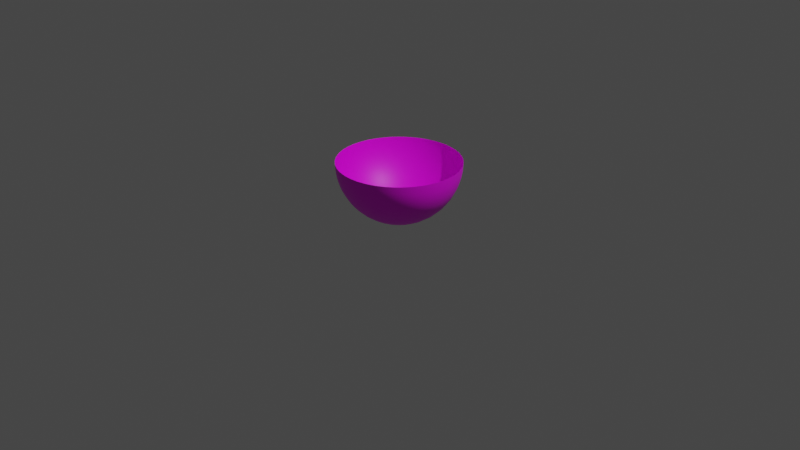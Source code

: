 # Source: bowl.blend  (saved by Blender 3.4.6; exported with 4.5.12 LTS)
import bpy
from mathutils import Matrix  # noqa: F401  (used for matrix-valued properties, if any)

bpy.ops.wm.read_factory_settings(use_empty=True)
scene = bpy.context.scene
scene.name = 'Scene'

# ---- collections
col_collection = bpy.data.collections.new('Collection'); scene.collection.children.link(col_collection)
col_collection_1 = bpy.data.collections.new('Collection 1'); col_collection.children.link(col_collection_1)

# ---- images (referenced by path relative to the original .blend; pixels are not part of the script)
import os
ASSET_DIR = os.environ.get("B2B_ASSET_DIR", "")  # directory of the original .blend (textures are referenced by path, not embedded)
HERE = os.path.dirname(os.path.abspath(__file__))  # packed textures are extracted next to this script under _unpacked/

def load_image(name, relpath, width, height, colorspace="sRGB"):
    """Load a texture the original file referenced (path relative to the .blend, or extracted next to this script)."""
    p = next((c for c in (os.path.join(HERE, relpath), os.path.join(ASSET_DIR, relpath)) if relpath and os.path.exists(c)), "")
    if p:
        img = bpy.data.images.load(p, check_existing=True)
        img.name = name
    else:  # same state as the original file: an image datablock whose file is absent (Cycles renders it pink)
        img = bpy.data.images.new(name, width, height)
        img.source = "FILE"
        img.filepath = "//" + (relpath or name)
    img.colorspace_settings.name = colorspace
    return img
img_opensuse_lightray_nologo_png = load_image('Opensuse_lightray_nologo.png', 'Opensuse_lightray_nologo.png', 1024, 1024, 'sRGB')

# ---- materials (node trees are filled in below, after node groups)
mat_material_001 = bpy.data.materials.new('Material.001')
mat_material_001.use_transparent_shadow = False
mat_material_001.preview_render_type = 'FLAT'

# ---- material node trees
mat_material_001.use_nodes = True; mat_material_001.node_tree.nodes.clear()
_N = mat_material_001.node_tree.nodes; _L = mat_material_001.node_tree.links
n0 = _N.new('ShaderNodeBsdfPrincipled'); n0.name = 'Principled BSDF'; n0.location = (10, 300)
n0.distribution = 'GGX'
n0.subsurface_method = 'RANDOM_WALK_SKIN'
n0.inputs[3].default_value = 1.45
n0.inputs[27].default_value = (0.0, 0.0, 0.0, 1.0)
n0.inputs[28].default_value = 1.0
n1 = _N.new('ShaderNodeOutputMaterial'); n1.name = 'Material Output'; n1.location = (300, 300)
n2 = _N.new('ShaderNodeTexImage'); n2.name = 'Image Texture'; n2.location = (-280, 280)
n2.image = img_opensuse_lightray_nologo_png
_L.new(n0.outputs[0], n1.inputs[0])
_L.new(n2.outputs[0], n0.inputs[0])
n1.is_active_output = True

# ---- world
world_world = bpy.data.worlds.new('World'); scene.world = world_world
world_world.use_nodes = True; world_world.node_tree.nodes.clear()
_N = world_world.node_tree.nodes; _L = world_world.node_tree.links
n0 = _N.new('ShaderNodeOutputWorld'); n0.name = 'World Output'; n0.location = (300, 300)
n1 = _N.new('ShaderNodeBackground'); n1.name = 'Background'; n1.location = (10, 300)
n1.inputs[0].default_value = (0.05088, 0.05088, 0.05088, 1.0)
_L.new(n1.outputs[0], n0.inputs[0])
n0.is_active_output = True
world_world.color = (0.05088, 0.05088, 0.05088)
world_world.use_sun_shadow = False
world_world.sun_shadow_jitter_overblur = 0.0

# ---- cameras
cam_camera = bpy.data.cameras.new('Camera')
cam_camera.clip_end = 100.0
cam_camera.ortho_scale = 7.314

# ---- lights
light_light = bpy.data.lights.new('Light', 'POINT')
light_light.transmission_factor = 0.0
light_light.energy = 1000.0
light_light.shadow_soft_size = 0.1
light_light.shadow_maximum_resolution = 0.006
light_light.use_absolute_resolution = True

# ---- meshes
me_plane = bpy.data.meshes.new('Plane')
me_plane.from_pydata([(0.0, -0.6366, 0.6366), (0.0, -0.6366, 0.6366), (0.0, 0.6366, 0.6366), (0.0, 0.6366, 0.6366), (-0.09488, 0.6295, 0.6366), (-0.1876, 0.6083, 0.6366), (-0.2762, 0.5736, 0.6366), (-0.3586, 0.526, 0.6366), (-0.433, 0.4667, 0.6366), (-0.4977, 0.3969, 0.6366), (-0.5513, 0.3183, 0.6366), (-0.5926, 0.2326, 0.6366), (-0.6207, 0.1417, 0.6366), (-0.6348, 0.04757, 0.6366), (-0.6348, -0.04757, 0.6366), (-0.6207, -0.1417, 0.6366), (-0.5926, -0.2326, 0.6366), (-0.5513, -0.3183, 0.6366), (-0.4977, -0.3969, 0.6366), (-0.433, -0.4667, 0.6366), (-0.3586, -0.526, 0.6366), (-0.2762, -0.5736, 0.6366), (-0.1876, -0.6083, 0.6366), (-0.09488, -0.6295, 0.6366), (0.0, -0.6366, 0.6366), (0.0, -0.6366, 0.6366), (0.0, -0.6366, 0.6366), (0.0, -0.6366, 0.6366), (0.0, -0.6366, 0.6366), (0.0, -0.6366, 0.6366), (0.0, -0.6366, 0.6366), (0.0, -0.6366, 0.6366), (0.0, -0.6366, 0.6366), (0.0, -0.6366, 0.6366), (0.0, -0.6366, 0.6366), (0.0, -0.6366, 0.6366), (0.0, -0.6366, 0.6366), (0.0, -0.6366, 0.6366), (0.0, -0.6366, 0.6366), (0.0, -0.6366, 0.6366), (0.0, -0.6366, 0.6366), (0.0, -0.6366, 0.6366), (0.0, -0.6366, 0.6366), (0.0, -0.6366, 0.6366), (0.09488, -0.6295, 0.6366), (0.1876, -0.6083, 0.6366), (0.2762, -0.5736, 0.6366), (0.3586, -0.526, 0.6366), (0.433, -0.4667, 0.6366), (0.4977, -0.3969, 0.6366), (0.5513, -0.3183, 0.6366), (0.5926, -0.2326, 0.6366), (0.6207, -0.1417, 0.6366), (0.6348, -0.04757, 0.6366), (0.6348, 0.04757, 0.6366), (0.6207, 0.1417, 0.6366), (0.5926, 0.2326, 0.6366), (0.5513, 0.3183, 0.6366), (0.4977, 0.3969, 0.6366), (0.433, 0.4667, 0.6366), (0.3586, 0.526, 0.6366), (0.2762, 0.5736, 0.6366), (0.1876, 0.6083, 0.6366), (0.09488, 0.6295, 0.6366), (0.0, 0.6366, 0.6366), (0.0, 0.6366, 0.6366), (0.0, 0.6366, 0.6366), (0.0, 0.6366, 0.6366), (0.0, 0.6366, 0.6366), (0.0, 0.6366, 0.6366), (0.0, 0.6366, 0.6366), (0.0, 0.6366, 0.6366), (0.0, 0.6366, 0.6366), (0.0, 0.6366, 0.6366), (0.0, 0.6366, 0.6366), (0.0, 0.6366, 0.6366), (0.0, 0.6366, 0.6366), (0.0, 0.6366, 0.6366), (0.0, 0.6366, 0.6366), (0.0, 0.6366, 0.6366), (0.0, 0.6366, 0.6366), (0.0, 0.6366, 0.6366), (0.0, 0.6366, 0.6366), (0.0, 0.6366, 0.6366), (-0.09382, -0.6295, 0.6225), (-0.1856, -0.6083, 0.6087), (-0.2731, -0.5736, 0.5955), (-0.3546, -0.526, 0.5832), (-0.4282, -0.4667, 0.5721), (-0.4922, -0.3969, 0.5624), (-0.5452, -0.3183, 0.5544), (-0.586, -0.2326, 0.5483), (-0.6137, -0.1417, 0.5441), (-0.6277, -0.04757, 0.542), (-0.6277, 0.04757, 0.542), (-0.6137, 0.1417, 0.5441), (-0.586, 0.2326, 0.5483), (-0.5452, 0.3183, 0.5544), (-0.4922, 0.3969, 0.5624), (-0.4282, 0.4667, 0.5721), (-0.3546, 0.526, 0.5832), (-0.2731, 0.5736, 0.5955), (-0.1856, 0.6083, 0.6087), (-0.09382, 0.6295, 0.6225), (-0.09067, -0.6295, 0.6087), (-0.1793, -0.6083, 0.5813), (-0.2639, -0.5736, 0.5552), (-0.3427, -0.526, 0.5309), (-0.4138, -0.4667, 0.509), (-0.4756, -0.3969, 0.4899), (-0.5268, -0.3183, 0.4741), (-0.5663, -0.2326, 0.4619), (-0.5931, -0.1417, 0.4537), (-0.6066, -0.04757, 0.4495), (-0.6066, 0.04757, 0.4495), (-0.5931, 0.1417, 0.4537), (-0.5663, 0.2326, 0.4619), (-0.5268, 0.3183, 0.4741), (-0.4756, 0.3969, 0.4899), (-0.4138, 0.4667, 0.509), (-0.3427, 0.526, 0.5309), (-0.2639, 0.5736, 0.5552), (-0.1793, 0.6083, 0.5813), (-0.09067, 0.6295, 0.6087), (-0.08549, -0.6295, 0.5955), (-0.1691, -0.6083, 0.5552), (-0.2489, -0.5736, 0.5168), (-0.3231, -0.526, 0.481), (-0.3901, -0.4667, 0.4487), (-0.4484, -0.3969, 0.4207), (-0.4967, -0.3183, 0.3974), (-0.5339, -0.2326, 0.3795), (-0.5592, -0.1417, 0.3673), (-0.572, -0.04757, 0.3612), (-0.572, 0.04757, 0.3612), (-0.5592, 0.1417, 0.3673), (-0.5339, 0.2326, 0.3795), (-0.4967, 0.3183, 0.3974), (-0.4484, 0.3969, 0.4207), (-0.3901, 0.4667, 0.4487), (-0.3231, 0.526, 0.481), (-0.2489, 0.5736, 0.5168), (-0.1691, 0.6083, 0.5552), (-0.08549, 0.6295, 0.5955), (-0.0784, -0.6295, 0.5832), (-0.155, -0.6083, 0.5309), (-0.2282, -0.5736, 0.481), (-0.2963, -0.526, 0.4346), (-0.3578, -0.4667, 0.3927), (-0.4112, -0.3969, 0.3562), (-0.4555, -0.3183, 0.326), (-0.4896, -0.2326, 0.3028), (-0.5128, -0.1417, 0.287), (-0.5245, -0.04757, 0.279), (-0.5245, 0.04757, 0.279), (-0.5128, 0.1417, 0.287), (-0.4896, 0.2326, 0.3028), (-0.4555, 0.3183, 0.326), (-0.4112, 0.3969, 0.3562), (-0.3578, 0.4667, 0.3927), (-0.2963, 0.526, 0.4346), (-0.2282, 0.5736, 0.481), (-0.155, 0.6083, 0.5309), (-0.0784, 0.6295, 0.5832), (-0.06955, -0.6295, 0.5721), (-0.1376, -0.6083, 0.509), (-0.2025, -0.5736, 0.4487), (-0.2629, -0.526, 0.3927), (-0.3174, -0.4667, 0.3421), (-0.3649, -0.3969, 0.2981), (-0.4042, -0.3183, 0.2616), (-0.4344, -0.2326, 0.2335), (-0.455, -0.1417, 0.2145), (-0.4654, -0.04757, 0.2048), (-0.4654, 0.04757, 0.2048), (-0.455, 0.1417, 0.2145), (-0.4344, 0.2326, 0.2335), (-0.4042, 0.3183, 0.2616), (-0.3649, 0.3969, 0.2981), (-0.3174, 0.4667, 0.3421), (-0.2629, 0.526, 0.3927), (-0.2025, 0.5736, 0.4487), (-0.1376, 0.6083, 0.509), (-0.06955, 0.6295, 0.5721), (-0.05916, -0.6295, 0.5624), (-0.117, -0.6083, 0.4899), (-0.1722, -0.5736, 0.4207), (-0.2236, -0.526, 0.3562), (-0.27, -0.4667, 0.2981), (-0.3103, -0.3969, 0.2475), (-0.3437, -0.3183, 0.2056), (-0.3695, -0.2326, 0.1733), (-0.387, -0.1417, 0.1514), (-0.3958, -0.04757, 0.1403), (-0.3958, 0.04757, 0.1403), (-0.387, 0.1417, 0.1514), (-0.3695, 0.2326, 0.1733), (-0.3437, 0.3183, 0.2056), (-0.3103, 0.3969, 0.2475), (-0.27, 0.4667, 0.2981), (-0.2236, 0.526, 0.3562), (-0.1722, 0.5736, 0.4207), (-0.117, 0.6083, 0.4899), (-0.05916, 0.6295, 0.5624), (-0.04744, -0.6295, 0.5544), (-0.09382, -0.6083, 0.4741), (-0.1381, -0.5736, 0.3974), (-0.1793, -0.526, 0.326), (-0.2165, -0.4667, 0.2616), (-0.2489, -0.3969, 0.2056), (-0.2757, -0.3183, 0.1592), (-0.2963, -0.2326, 0.1234), (-0.3103, -0.1417, 0.09911), (-0.3174, -0.04757, 0.08683), (-0.3174, 0.04757, 0.08683), (-0.3103, 0.1417, 0.09911), (-0.2963, 0.2326, 0.1234), (-0.2757, 0.3183, 0.1592), (-0.2489, 0.3969, 0.2056), (-0.2165, 0.4667, 0.2616), (-0.1793, 0.526, 0.326), (-0.1381, 0.5736, 0.3974), (-0.09382, 0.6083, 0.4741), (-0.04744, 0.6295, 0.5544), (-0.03466, -0.6295, 0.5483), (-0.06856, -0.6083, 0.4619), (-0.1009, -0.5736, 0.3795), (-0.131, -0.526, 0.3028), (-0.1582, -0.4667, 0.2335), (-0.1818, -0.3969, 0.1733), (-0.2014, -0.3183, 0.1234), (-0.2165, -0.2326, 0.08497), (-0.2268, -0.1417, 0.05887), (-0.2319, -0.04757, 0.04566), (-0.2319, 0.04757, 0.04566), (-0.2268, 0.1417, 0.05887), (-0.2165, 0.2326, 0.08497), (-0.2014, 0.3183, 0.1234), (-0.1818, 0.3969, 0.1733), (-0.1582, 0.4667, 0.2335), (-0.131, 0.526, 0.3028), (-0.1009, 0.5736, 0.3795), (-0.06856, 0.6083, 0.4619), (-0.03466, 0.6295, 0.5483), (-0.02111, -0.6295, 0.5441), (-0.04176, -0.6083, 0.4537), (-0.06146, -0.5736, 0.3673), (-0.0798, -0.526, 0.287), (-0.09635, -0.4667, 0.2145), (-0.1108, -0.3969, 0.1514), (-0.1227, -0.3183, 0.09911), (-0.1319, -0.2326, 0.05887), (-0.1381, -0.1417, 0.03152), (-0.1413, -0.04757, 0.0177), (-0.1413, 0.04757, 0.0177), (-0.1381, 0.1417, 0.03152), (-0.1319, 0.2326, 0.05887), (-0.1227, 0.3183, 0.09911), (-0.1108, 0.3969, 0.1514), (-0.09635, 0.4667, 0.2145), (-0.0798, 0.526, 0.287), (-0.06146, 0.5736, 0.3673), (-0.04176, 0.6083, 0.4537), (-0.02111, 0.6295, 0.5441), (-0.007091, -0.6295, 0.542), (-0.01402, -0.6083, 0.4495), (-0.02064, -0.5736, 0.3612), (-0.0268, -0.526, 0.279), (-0.03236, -0.4667, 0.2048), (-0.0372, -0.3969, 0.1403), (-0.0412, -0.3183, 0.08683), (-0.04429, -0.2326, 0.04566), (-0.04638, -0.1417, 0.0177), (-0.04744, -0.04757, 0.003555), (-0.04744, 0.04757, 0.003555), (-0.04638, 0.1417, 0.0177), (-0.04429, 0.2326, 0.04566), (-0.0412, 0.3183, 0.08683), (-0.0372, 0.3969, 0.1403), (-0.03236, 0.4667, 0.2048), (-0.0268, 0.526, 0.279), (-0.02064, 0.5736, 0.3612), (-0.01402, 0.6083, 0.4495), (-0.007091, 0.6295, 0.542), (0.007091, -0.6295, 0.542), (0.01402, -0.6083, 0.4495), (0.02064, -0.5736, 0.3612), (0.0268, -0.526, 0.279), (0.03236, -0.4667, 0.2048), (0.0372, -0.3969, 0.1403), (0.0412, -0.3183, 0.08683), (0.04429, -0.2326, 0.04566), (0.04638, -0.1417, 0.0177), (0.04744, -0.04757, 0.003555), (0.04744, 0.04757, 0.003555), (0.04638, 0.1417, 0.0177), (0.04429, 0.2326, 0.04566), (0.0412, 0.3183, 0.08683), (0.0372, 0.3969, 0.1403), (0.03236, 0.4667, 0.2048), (0.0268, 0.526, 0.279), (0.02064, 0.5736, 0.3612), (0.01402, 0.6083, 0.4495), (0.007091, 0.6295, 0.542), (0.02111, -0.6295, 0.5441), (0.04176, -0.6083, 0.4537), (0.06146, -0.5736, 0.3673), (0.0798, -0.526, 0.287), (0.09635, -0.4667, 0.2145), (0.1108, -0.3969, 0.1514), (0.1227, -0.3183, 0.09911), (0.1319, -0.2326, 0.05887), (0.1381, -0.1417, 0.03152), (0.1413, -0.04757, 0.0177), (0.1413, 0.04757, 0.0177), (0.1381, 0.1417, 0.03152), (0.1319, 0.2326, 0.05887), (0.1227, 0.3183, 0.09911), (0.1108, 0.3969, 0.1514), (0.09635, 0.4667, 0.2145), (0.0798, 0.526, 0.287), (0.06146, 0.5736, 0.3673), (0.04176, 0.6083, 0.4537), (0.02111, 0.6295, 0.5441), (0.03466, -0.6295, 0.5483), (0.06856, -0.6083, 0.4619), (0.1009, -0.5736, 0.3795), (0.131, -0.526, 0.3028), (0.1582, -0.4667, 0.2335), (0.1818, -0.3969, 0.1733), (0.2014, -0.3183, 0.1234), (0.2165, -0.2326, 0.08497), (0.2268, -0.1417, 0.05887), (0.2319, -0.04757, 0.04566), (0.2319, 0.04757, 0.04566), (0.2268, 0.1417, 0.05887), (0.2165, 0.2326, 0.08497), (0.2014, 0.3183, 0.1234), (0.1818, 0.3969, 0.1733), (0.1582, 0.4667, 0.2335), (0.131, 0.526, 0.3028), (0.1009, 0.5736, 0.3795), (0.06856, 0.6083, 0.4619), (0.03466, 0.6295, 0.5483), (0.04744, -0.6295, 0.5544), (0.09382, -0.6083, 0.4741), (0.1381, -0.5736, 0.3974), (0.1793, -0.526, 0.326), (0.2165, -0.4667, 0.2616), (0.2489, -0.3969, 0.2056), (0.2757, -0.3183, 0.1592), (0.2963, -0.2326, 0.1234), (0.3103, -0.1417, 0.09911), (0.3174, -0.04757, 0.08683), (0.3174, 0.04757, 0.08683), (0.3103, 0.1417, 0.09911), (0.2963, 0.2326, 0.1234), (0.2757, 0.3183, 0.1592), (0.2489, 0.3969, 0.2056), (0.2165, 0.4667, 0.2616), (0.1793, 0.526, 0.326), (0.1381, 0.5736, 0.3974), (0.09382, 0.6083, 0.4741), (0.04744, 0.6295, 0.5544), (0.05916, -0.6295, 0.5624), (0.117, -0.6083, 0.4899), (0.1722, -0.5736, 0.4207), (0.2236, -0.526, 0.3562), (0.27, -0.4667, 0.2981), (0.3103, -0.3969, 0.2475), (0.3437, -0.3183, 0.2056), (0.3695, -0.2326, 0.1733), (0.387, -0.1417, 0.1514), (0.3958, -0.04757, 0.1403), (0.3958, 0.04757, 0.1403), (0.387, 0.1417, 0.1514), (0.3695, 0.2326, 0.1733), (0.3437, 0.3183, 0.2056), (0.3103, 0.3969, 0.2475), (0.27, 0.4667, 0.2981), (0.2236, 0.526, 0.3562), (0.1722, 0.5736, 0.4207), (0.117, 0.6083, 0.4899), (0.05916, 0.6295, 0.5624), (0.06955, -0.6295, 0.5721), (0.1376, -0.6083, 0.509), (0.2025, -0.5736, 0.4487), (0.2629, -0.526, 0.3927), (0.3174, -0.4667, 0.3421), (0.3649, -0.3969, 0.2981), (0.4042, -0.3183, 0.2616), (0.4344, -0.2326, 0.2335), (0.455, -0.1417, 0.2145), (0.4654, -0.04757, 0.2048), (0.4654, 0.04757, 0.2048), (0.455, 0.1417, 0.2145), (0.4344, 0.2326, 0.2335), (0.4042, 0.3183, 0.2616), (0.3649, 0.3969, 0.2981), (0.3174, 0.4667, 0.3421), (0.2629, 0.526, 0.3927), (0.2025, 0.5736, 0.4487), (0.1376, 0.6083, 0.509), (0.06955, 0.6295, 0.5721), (0.0784, -0.6295, 0.5832), (0.155, -0.6083, 0.5309), (0.2282, -0.5736, 0.481), (0.2963, -0.526, 0.4346), (0.3578, -0.4667, 0.3927), (0.4112, -0.3969, 0.3562), (0.4555, -0.3183, 0.326), (0.4896, -0.2326, 0.3028), (0.5128, -0.1417, 0.287), (0.5245, -0.04757, 0.279), (0.5245, 0.04757, 0.279), (0.5128, 0.1417, 0.287), (0.4896, 0.2326, 0.3028), (0.4555, 0.3183, 0.326), (0.4112, 0.3969, 0.3562), (0.3578, 0.4667, 0.3927), (0.2963, 0.526, 0.4346), (0.2282, 0.5736, 0.481), (0.155, 0.6083, 0.5309), (0.0784, 0.6295, 0.5832), (0.08549, -0.6295, 0.5955), (0.1691, -0.6083, 0.5552), (0.2489, -0.5736, 0.5168), (0.3231, -0.526, 0.481), (0.3901, -0.4667, 0.4487), (0.4484, -0.3969, 0.4207), (0.4967, -0.3183, 0.3974), (0.5339, -0.2326, 0.3795), (0.5592, -0.1417, 0.3673), (0.572, -0.04757, 0.3612), (0.572, 0.04757, 0.3612), (0.5592, 0.1417, 0.3673), (0.5339, 0.2326, 0.3795), (0.4967, 0.3183, 0.3974), (0.4484, 0.3969, 0.4207), (0.3901, 0.4667, 0.4487), (0.3231, 0.526, 0.481), (0.2489, 0.5736, 0.5168), (0.1691, 0.6083, 0.5552), (0.08549, 0.6295, 0.5955), (0.09067, -0.6295, 0.6087), (0.1793, -0.6083, 0.5813), (0.2639, -0.5736, 0.5552), (0.3427, -0.526, 0.5309), (0.4138, -0.4667, 0.509), (0.4756, -0.3969, 0.4899), (0.5268, -0.3183, 0.4741), (0.5663, -0.2326, 0.4619), (0.5931, -0.1417, 0.4537), (0.6066, -0.04757, 0.4495), (0.6066, 0.04757, 0.4495), (0.5931, 0.1417, 0.4537), (0.5663, 0.2326, 0.4619), (0.5268, 0.3183, 0.4741), (0.4756, 0.3969, 0.4899), (0.4138, 0.4667, 0.509), (0.3427, 0.526, 0.5309), (0.2639, 0.5736, 0.5552), (0.1793, 0.6083, 0.5813), (0.09067, 0.6295, 0.6087), (0.09382, -0.6295, 0.6225), (0.1856, -0.6083, 0.6087), (0.2731, -0.5736, 0.5955), (0.3546, -0.526, 0.5832), (0.4282, -0.4667, 0.5721), (0.4922, -0.3969, 0.5624), (0.5452, -0.3183, 0.5544), (0.586, -0.2326, 0.5483), (0.6137, -0.1417, 0.5441), (0.6277, -0.04757, 0.542), (0.6277, 0.04757, 0.542), (0.6137, 0.1417, 0.5441), (0.586, 0.2326, 0.5483), (0.5452, 0.3183, 0.5544), (0.4922, 0.3969, 0.5624), (0.4282, 0.4667, 0.5721), (0.3546, 0.526, 0.5832), (0.2731, 0.5736, 0.5955), (0.1856, 0.6083, 0.6087), (0.09382, 0.6295, 0.6225)], [], [(483, 63, 3, 64), (4, 103, 83, 2), (103, 123, 82, 83), (123, 143, 81, 82), (143, 163, 80, 81), (163, 183, 79, 80), (183, 203, 78, 79), (203, 223, 77, 78), (223, 243, 76, 77), (243, 263, 75, 76), (263, 283, 74, 75), (283, 303, 73, 74), (303, 323, 72, 73), (323, 343, 71, 72), (343, 363, 70, 71), (363, 383, 69, 70), (383, 403, 68, 69), (403, 423, 67, 68), (423, 443, 66, 67), (443, 463, 65, 66), (463, 483, 64, 65), (0, 24, 84, 23), (23, 84, 85, 22), (22, 85, 86, 21), (21, 86, 87, 20), (20, 87, 88, 19), (19, 88, 89, 18), (18, 89, 90, 17), (17, 90, 91, 16), (16, 91, 92, 15), (15, 92, 93, 14), (14, 93, 94, 13), (13, 94, 95, 12), (12, 95, 96, 11), (11, 96, 97, 10), (10, 97, 98, 9), (9, 98, 99, 8), (8, 99, 100, 7), (7, 100, 101, 6), (6, 101, 102, 5), (5, 102, 103, 4), (24, 25, 104, 84), (84, 104, 105, 85), (85, 105, 106, 86), (86, 106, 107, 87), (87, 107, 108, 88), (88, 108, 109, 89), (89, 109, 110, 90), (90, 110, 111, 91), (91, 111, 112, 92), (92, 112, 113, 93), (93, 113, 114, 94), (94, 114, 115, 95), (95, 115, 116, 96), (96, 116, 117, 97), (97, 117, 118, 98), (98, 118, 119, 99), (99, 119, 120, 100), (100, 120, 121, 101), (101, 121, 122, 102), (102, 122, 123, 103), (25, 26, 124, 104), (104, 124, 125, 105), (105, 125, 126, 106), (106, 126, 127, 107), (107, 127, 128, 108), (108, 128, 129, 109), (109, 129, 130, 110), (110, 130, 131, 111), (111, 131, 132, 112), (112, 132, 133, 113), (113, 133, 134, 114), (114, 134, 135, 115), (115, 135, 136, 116), (116, 136, 137, 117), (117, 137, 138, 118), (118, 138, 139, 119), (119, 139, 140, 120), (120, 140, 141, 121), (121, 141, 142, 122), (122, 142, 143, 123), (26, 27, 144, 124), (124, 144, 145, 125), (125, 145, 146, 126), (126, 146, 147, 127), (127, 147, 148, 128), (128, 148, 149, 129), (129, 149, 150, 130), (130, 150, 151, 131), (131, 151, 152, 132), (132, 152, 153, 133), (133, 153, 154, 134), (134, 154, 155, 135), (135, 155, 156, 136), (136, 156, 157, 137), (137, 157, 158, 138), (138, 158, 159, 139), (139, 159, 160, 140), (140, 160, 161, 141), (141, 161, 162, 142), (142, 162, 163, 143), (27, 28, 164, 144), (144, 164, 165, 145), (145, 165, 166, 146), (146, 166, 167, 147), (147, 167, 168, 148), (148, 168, 169, 149), (149, 169, 170, 150), (150, 170, 171, 151), (151, 171, 172, 152), (152, 172, 173, 153), (153, 173, 174, 154), (154, 174, 175, 155), (155, 175, 176, 156), (156, 176, 177, 157), (157, 177, 178, 158), (158, 178, 179, 159), (159, 179, 180, 160), (160, 180, 181, 161), (161, 181, 182, 162), (162, 182, 183, 163), (28, 29, 184, 164), (164, 184, 185, 165), (165, 185, 186, 166), (166, 186, 187, 167), (167, 187, 188, 168), (168, 188, 189, 169), (169, 189, 190, 170), (170, 190, 191, 171), (171, 191, 192, 172), (172, 192, 193, 173), (173, 193, 194, 174), (174, 194, 195, 175), (175, 195, 196, 176), (176, 196, 197, 177), (177, 197, 198, 178), (178, 198, 199, 179), (179, 199, 200, 180), (180, 200, 201, 181), (181, 201, 202, 182), (182, 202, 203, 183), (29, 30, 204, 184), (184, 204, 205, 185), (185, 205, 206, 186), (186, 206, 207, 187), (187, 207, 208, 188), (188, 208, 209, 189), (189, 209, 210, 190), (190, 210, 211, 191), (191, 211, 212, 192), (192, 212, 213, 193), (193, 213, 214, 194), (194, 214, 215, 195), (195, 215, 216, 196), (196, 216, 217, 197), (197, 217, 218, 198), (198, 218, 219, 199), (199, 219, 220, 200), (200, 220, 221, 201), (201, 221, 222, 202), (202, 222, 223, 203), (30, 31, 224, 204), (204, 224, 225, 205), (205, 225, 226, 206), (206, 226, 227, 207), (207, 227, 228, 208), (208, 228, 229, 209), (209, 229, 230, 210), (210, 230, 231, 211), (211, 231, 232, 212), (212, 232, 233, 213), (213, 233, 234, 214), (214, 234, 235, 215), (215, 235, 236, 216), (216, 236, 237, 217), (217, 237, 238, 218), (218, 238, 239, 219), (219, 239, 240, 220), (220, 240, 241, 221), (221, 241, 242, 222), (222, 242, 243, 223), (31, 32, 244, 224), (224, 244, 245, 225), (225, 245, 246, 226), (226, 246, 247, 227), (227, 247, 248, 228), (228, 248, 249, 229), (229, 249, 250, 230), (230, 250, 251, 231), (231, 251, 252, 232), (232, 252, 253, 233), (233, 253, 254, 234), (234, 254, 255, 235), (235, 255, 256, 236), (236, 256, 257, 237), (237, 257, 258, 238), (238, 258, 259, 239), (239, 259, 260, 240), (240, 260, 261, 241), (241, 261, 262, 242), (242, 262, 263, 243), (32, 33, 264, 244), (244, 264, 265, 245), (245, 265, 266, 246), (246, 266, 267, 247), (247, 267, 268, 248), (248, 268, 269, 249), (249, 269, 270, 250), (250, 270, 271, 251), (251, 271, 272, 252), (252, 272, 273, 253), (253, 273, 274, 254), (254, 274, 275, 255), (255, 275, 276, 256), (256, 276, 277, 257), (257, 277, 278, 258), (258, 278, 279, 259), (259, 279, 280, 260), (260, 280, 281, 261), (261, 281, 282, 262), (262, 282, 283, 263), (33, 34, 284, 264), (264, 284, 285, 265), (265, 285, 286, 266), (266, 286, 287, 267), (267, 287, 288, 268), (268, 288, 289, 269), (269, 289, 290, 270), (270, 290, 291, 271), (271, 291, 292, 272), (272, 292, 293, 273), (273, 293, 294, 274), (274, 294, 295, 275), (275, 295, 296, 276), (276, 296, 297, 277), (277, 297, 298, 278), (278, 298, 299, 279), (279, 299, 300, 280), (280, 300, 301, 281), (281, 301, 302, 282), (282, 302, 303, 283), (34, 35, 304, 284), (284, 304, 305, 285), (285, 305, 306, 286), (286, 306, 307, 287), (287, 307, 308, 288), (288, 308, 309, 289), (289, 309, 310, 290), (290, 310, 311, 291), (291, 311, 312, 292), (292, 312, 313, 293), (293, 313, 314, 294), (294, 314, 315, 295), (295, 315, 316, 296), (296, 316, 317, 297), (297, 317, 318, 298), (298, 318, 319, 299), (299, 319, 320, 300), (300, 320, 321, 301), (301, 321, 322, 302), (302, 322, 323, 303), (35, 36, 324, 304), (304, 324, 325, 305), (305, 325, 326, 306), (306, 326, 327, 307), (307, 327, 328, 308), (308, 328, 329, 309), (309, 329, 330, 310), (310, 330, 331, 311), (311, 331, 332, 312), (312, 332, 333, 313), (313, 333, 334, 314), (314, 334, 335, 315), (315, 335, 336, 316), (316, 336, 337, 317), (317, 337, 338, 318), (318, 338, 339, 319), (319, 339, 340, 320), (320, 340, 341, 321), (321, 341, 342, 322), (322, 342, 343, 323), (36, 37, 344, 324), (324, 344, 345, 325), (325, 345, 346, 326), (326, 346, 347, 327), (327, 347, 348, 328), (328, 348, 349, 329), (329, 349, 350, 330), (330, 350, 351, 331), (331, 351, 352, 332), (332, 352, 353, 333), (333, 353, 354, 334), (334, 354, 355, 335), (335, 355, 356, 336), (336, 356, 357, 337), (337, 357, 358, 338), (338, 358, 359, 339), (339, 359, 360, 340), (340, 360, 361, 341), (341, 361, 362, 342), (342, 362, 363, 343), (37, 38, 364, 344), (344, 364, 365, 345), (345, 365, 366, 346), (346, 366, 367, 347), (347, 367, 368, 348), (348, 368, 369, 349), (349, 369, 370, 350), (350, 370, 371, 351), (351, 371, 372, 352), (352, 372, 373, 353), (353, 373, 374, 354), (354, 374, 375, 355), (355, 375, 376, 356), (356, 376, 377, 357), (357, 377, 378, 358), (358, 378, 379, 359), (359, 379, 380, 360), (360, 380, 381, 361), (361, 381, 382, 362), (362, 382, 383, 363), (38, 39, 384, 364), (364, 384, 385, 365), (365, 385, 386, 366), (366, 386, 387, 367), (367, 387, 388, 368), (368, 388, 389, 369), (369, 389, 390, 370), (370, 390, 391, 371), (371, 391, 392, 372), (372, 392, 393, 373), (373, 393, 394, 374), (374, 394, 395, 375), (375, 395, 396, 376), (376, 396, 397, 377), (377, 397, 398, 378), (378, 398, 399, 379), (379, 399, 400, 380), (380, 400, 401, 381), (381, 401, 402, 382), (382, 402, 403, 383), (39, 40, 404, 384), (384, 404, 405, 385), (385, 405, 406, 386), (386, 406, 407, 387), (387, 407, 408, 388), (388, 408, 409, 389), (389, 409, 410, 390), (390, 410, 411, 391), (391, 411, 412, 392), (392, 412, 413, 393), (393, 413, 414, 394), (394, 414, 415, 395), (395, 415, 416, 396), (396, 416, 417, 397), (397, 417, 418, 398), (398, 418, 419, 399), (399, 419, 420, 400), (400, 420, 421, 401), (401, 421, 422, 402), (402, 422, 423, 403), (40, 41, 424, 404), (404, 424, 425, 405), (405, 425, 426, 406), (406, 426, 427, 407), (407, 427, 428, 408), (408, 428, 429, 409), (409, 429, 430, 410), (410, 430, 431, 411), (411, 431, 432, 412), (412, 432, 433, 413), (413, 433, 434, 414), (414, 434, 435, 415), (415, 435, 436, 416), (416, 436, 437, 417), (417, 437, 438, 418), (418, 438, 439, 419), (419, 439, 440, 420), (420, 440, 441, 421), (421, 441, 442, 422), (422, 442, 443, 423), (41, 42, 444, 424), (424, 444, 445, 425), (425, 445, 446, 426), (426, 446, 447, 427), (427, 447, 448, 428), (428, 448, 449, 429), (429, 449, 450, 430), (430, 450, 451, 431), (431, 451, 452, 432), (432, 452, 453, 433), (433, 453, 454, 434), (434, 454, 455, 435), (435, 455, 456, 436), (436, 456, 457, 437), (437, 457, 458, 438), (438, 458, 459, 439), (439, 459, 460, 440), (440, 460, 461, 441), (441, 461, 462, 442), (442, 462, 463, 443), (42, 43, 464, 444), (444, 464, 465, 445), (445, 465, 466, 446), (446, 466, 467, 447), (447, 467, 468, 448), (448, 468, 469, 449), (449, 469, 470, 450), (450, 470, 471, 451), (451, 471, 472, 452), (452, 472, 473, 453), (453, 473, 474, 454), (454, 474, 475, 455), (455, 475, 476, 456), (456, 476, 477, 457), (457, 477, 478, 458), (458, 478, 479, 459), (459, 479, 480, 460), (460, 480, 481, 461), (461, 481, 482, 462), (462, 482, 483, 463), (43, 1, 44, 464), (464, 44, 45, 465), (465, 45, 46, 466), (466, 46, 47, 467), (467, 47, 48, 468), (468, 48, 49, 469), (469, 49, 50, 470), (470, 50, 51, 471), (471, 51, 52, 472), (472, 52, 53, 473), (473, 53, 54, 474), (474, 54, 55, 475), (475, 55, 56, 476), (476, 56, 57, 477), (477, 57, 58, 478), (478, 58, 59, 479), (479, 59, 60, 480), (480, 60, 61, 481), (481, 61, 62, 482), (482, 62, 63, 483)])
me_plane.polygons.foreach_set('use_smooth', [True] * 441)
_uv = me_plane.uv_layers.new(name='UVMap')
_uv.uv.foreach_set('vector', [0.9524, 0.9524, 1.0, 0.9524, 1.0, 1.0, 0.9524, 1.0, 0.0, 0.9524, 0.04762, 0.9524, 0.04762, 1.0, 0.0, 1.0, 0.04762, 0.9524, 0.09524, 0.9524, 0.09524, 1.0, 0.04762, 1.0, 0.09524, 0.9524, 0.1429, 0.9524, 0.1429, 1.0, 0.09524, 1.0, 0.1429, 0.9524, 0.1905, 0.9524, 0.1905, 1.0, 0.1429, 1.0, 0.1905, 0.9524, 0.2381, 0.9524, 0.2381, 1.0, 0.1905, 1.0, 0.2381, 0.9524, 0.2857, 0.9524, 0.2857, 1.0, 0.2381, 1.0, 0.2857, 0.9524, 0.3333, 0.9524, 0.3333, 1.0, 0.2857, 1.0, 0.3333, 0.9524, 0.381, 0.9524, 0.381, 1.0, 0.3333, 1.0, 0.381, 0.9524, 0.4286, 0.9524, 0.4286, 1.0, 0.381, 1.0, 0.4286, 0.9524, 0.4762, 0.9524, 0.4762, 1.0, 0.4286, 1.0, 0.4762, 0.9524, 0.5238, 0.9524, 0.5238, 1.0, 0.4762, 1.0, 0.5238, 0.9524, 0.5714, 0.9524, 0.5714, 1.0, 0.5238, 1.0, 0.5714, 0.9524, 0.619, 0.9524, 0.619, 1.0, 0.5714, 1.0, 0.619, 0.9524, 0.6667, 0.9524, 0.6667, 1.0, 0.619, 1.0, 0.6667, 0.9524, 0.7143, 0.9524, 0.7143, 1.0, 0.6667, 1.0, 0.7143, 0.9524, 0.7619, 0.9524, 0.7619, 1.0, 0.7143, 1.0, 0.7619, 0.9524, 0.8095, 0.9524, 0.8095, 1.0, 0.7619, 1.0, 0.8095, 0.9524, 0.8571, 0.9524, 0.8571, 1.0, 0.8095, 1.0, 0.8571, 0.9524, 0.9048, 0.9524, 0.9048, 1.0, 0.8571, 1.0, 0.9048, 0.9524, 0.9524, 0.9524, 0.9524, 1.0, 0.9048, 1.0, 0.0, 0.0, 0.04762, 0.0, 0.04762, 0.04762, 0.0, 0.04762, 0.5734, 0.4541, 0.5772, 0.4626, 0.5436, 0.5064, 0.5358, 0.49, 0.5358, 0.49, 0.5436, 0.5064, 0.5129, 0.5541, 0.4997, 0.5321, 0.4997, 0.5321, 0.5129, 0.5541, 0.4859, 0.6068, 0.4666, 0.5818, 0.4666, 0.5818, 0.4859, 0.6068, 0.4632, 0.664, 0.4379, 0.6389, 0.4379, 0.6389, 0.4632, 0.664, 0.4457, 0.7252, 0.4135, 0.7026, 0.4135, 0.7026, 0.4457, 0.7252, 0.4329, 0.7891, 0.3964, 0.7728, 0.3964, 0.7728, 0.4329, 0.7891, 0.4259, 0.8548, 0.3849, 0.8457, 0.3849, 0.8457, 0.4259, 0.8548, 0.424, 0.9214, 0.3804, 0.9216, 0.3804, 0.9216, 0.424, 0.9214, 0.4277, 0.9879, 0.3833, 0.9984, 0.3833, 0.9984, 0.4277, 0.9879, 0.9814, 0.8652, 1.023, 0.8375, 1.023, 0.8375, 0.9814, 0.8652, 0.9628, 0.805, 1.001, 0.7687, 1.001, 0.7687, 0.9628, 0.805, 0.9392, 0.7488, 0.9722, 0.7062, 0.9722, 0.7062, 0.9392, 0.7488, 0.911, 0.6977, 0.9381, 0.6512, 0.9381, 0.6512, 0.911, 0.6977, 0.8784, 0.6526, 0.8989, 0.6049, 0.8989, 0.6049, 0.8784, 0.6526, 0.8416, 0.6152, 0.8553, 0.5688, 0.8553, 0.5688, 0.8416, 0.6152, 0.8016, 0.5863, 0.8089, 0.5465, 0.8089, 0.5465, 0.8016, 0.5863, 0.7596, 0.567, 0.7623, 0.5361, 0.7623, 0.5361, 0.7596, 0.567, 0.7165, 0.5568, 0.7168, 0.536, 0.7168, 0.536, 0.7165, 0.5568, 0.6729, 0.5539, 0.6727, 0.5434, 0.04762, 0.0, 0.09524, 0.0, 0.09524, 0.04762, 0.04762, 0.04762, 0.5772, 0.4626, 0.5816, 0.4702, 0.5526, 0.5204, 0.5436, 0.5064, 0.5436, 0.5064, 0.5526, 0.5204, 0.527, 0.5722, 0.5129, 0.5541, 0.5129, 0.5541, 0.527, 0.5722, 0.5055, 0.6266, 0.4859, 0.6068, 0.4859, 0.6068, 0.5055, 0.6266, 0.4882, 0.6831, 0.4632, 0.664, 0.4632, 0.664, 0.4882, 0.6831, 0.4754, 0.7412, 0.4457, 0.7252, 0.4457, 0.7252, 0.4754, 0.7412, 0.4668, 0.8003, 0.4329, 0.7891, 0.4329, 0.7891, 0.4668, 0.8003, 0.4625, 0.8597, 0.4259, 0.8548, 0.4259, 0.8548, 0.4625, 0.8597, 0.4624, 0.9192, 0.424, 0.9214, 0.424, 0.9214, 0.4624, 0.9192, 0.4665, 0.978, 0.4277, 0.9879, 0.4277, 0.9879, 0.4665, 0.978, 0.945, 0.889, 0.9814, 0.8652, 0.9814, 0.8652, 0.945, 0.889, 0.9289, 0.8352, 0.9628, 0.805, 0.9628, 0.805, 0.9289, 0.8352, 0.9089, 0.7842, 0.9392, 0.7488, 0.9392, 0.7488, 0.9089, 0.7842, 0.8854, 0.7364, 0.911, 0.6977, 0.911, 0.6977, 0.8854, 0.7364, 0.858, 0.6926, 0.8784, 0.6526, 0.8784, 0.6526, 0.858, 0.6926, 0.8268, 0.6539, 0.8416, 0.6152, 0.8416, 0.6152, 0.8268, 0.6539, 0.7921, 0.6212, 0.8016, 0.5863, 0.8016, 0.5863, 0.7921, 0.6212, 0.7545, 0.5954, 0.7596, 0.567, 0.7596, 0.567, 0.7545, 0.5954, 0.7144, 0.5767, 0.7165, 0.5568, 0.7165, 0.5568, 0.7144, 0.5767, 0.6722, 0.5643, 0.6729, 0.5539, 0.09524, 0.0, 0.1429, 0.0, 0.1429, 0.04762, 0.09524, 0.04762, 0.5816, 0.4702, 0.5867, 0.4767, 0.5623, 0.532, 0.5526, 0.5204, 0.5526, 0.5204, 0.5623, 0.532, 0.5417, 0.5867, 0.527, 0.5722, 0.527, 0.5722, 0.5417, 0.5867, 0.525, 0.6418, 0.5055, 0.6266, 0.5055, 0.6266, 0.525, 0.6418, 0.5123, 0.6971, 0.4882, 0.6831, 0.4882, 0.6831, 0.5123, 0.6971, 0.5032, 0.7523, 0.4754, 0.7412, 0.4754, 0.7412, 0.5032, 0.7523, 0.4977, 0.8073, 0.4668, 0.8003, 0.4668, 0.8003, 0.4977, 0.8073, 0.4956, 0.8617, 0.4625, 0.8597, 0.4625, 0.8597, 0.4956, 0.8617, 0.4967, 0.9155, 0.4624, 0.9192, 0.4624, 0.9192, 0.4967, 0.9155, 0.501, 0.9685, 0.4665, 0.978, 0.4665, 0.978, 0.501, 0.9685, 0.9125, 0.9098, 0.945, 0.889, 0.483, 0.7169, 0.4891, 0.759, 0.4219, 0.7825, 0.416, 0.7413, 0.416, 0.7413, 0.4219, 0.7825, 0.3574, 0.8054, 0.3517, 0.7661, 0.9089, 0.7842, 0.881, 0.8138, 0.8611, 0.7689, 0.8854, 0.7364, 0.8854, 0.7364, 0.8611, 0.7689, 0.8378, 0.7265, 0.858, 0.6926, 0.858, 0.6926, 0.8378, 0.7265, 0.8112, 0.6872, 0.8268, 0.6539, 0.8268, 0.6539, 0.8112, 0.6872, 0.781, 0.6518, 0.7921, 0.6212, 0.7921, 0.6212, 0.781, 0.6518, 0.7475, 0.621, 0.7545, 0.5954, 0.7545, 0.5954, 0.7475, 0.621, 0.7108, 0.5953, 0.7144, 0.5767, 0.7144, 0.5767, 0.7108, 0.5953, 0.6707, 0.5743, 0.6722, 0.5643, 0.1429, 0.0, 0.1905, 0.0, 0.1905, 0.04762, 0.1429, 0.04762, 0.5867, 0.4767, 0.5922, 0.482, 0.5727, 0.5413, 0.5623, 0.532, 0.5623, 0.532, 0.5727, 0.5413, 0.5568, 0.598, 0.5417, 0.5867, 0.5417, 0.5867, 0.5568, 0.598, 0.5444, 0.6531, 0.525, 0.6418, 0.525, 0.6418, 0.5444, 0.6531, 0.5354, 0.7069, 0.5123, 0.6971, 0.5123, 0.6971, 0.5354, 0.7069, 0.5295, 0.7596, 0.5032, 0.7523, 0.5032, 0.7523, 0.5295, 0.7596, 0.5264, 0.8111, 0.4977, 0.8073, 0.4977, 0.8073, 0.5264, 0.8111, 0.5259, 0.8615, 0.4956, 0.8617, 0.4956, 0.8617, 0.5259, 0.8615, 0.5279, 0.9109, 0.4967, 0.9155, 0.4967, 0.9155, 0.5279, 0.9109, 0.5322, 0.9595, 0.501, 0.9685, 0.501, 0.9685, 0.5322, 0.9595, 0.539, 1.007, 0.9125, 0.9098, 0.4891, 0.759, 0.4956, 0.8013, 0.4282, 0.8238, 0.4219, 0.7825, 0.4219, 0.7825, 0.4282, 0.8238, 0.3634, 0.8449, 0.3574, 0.8054, 0.3574, 0.8054, 0.3634, 0.8449, 0.3025, 0.864, 0.2969, 0.8272, 0.8611, 0.7689, 0.8382, 0.796, 0.818, 0.7554, 0.8378, 0.7265, 0.8378, 0.7265, 0.818, 0.7554, 0.795, 0.716, 0.8112, 0.6872, 0.8112, 0.6872, 0.795, 0.716, 0.7688, 0.6786, 0.781, 0.6518, 0.781, 0.6518, 0.7688, 0.6786, 0.7392, 0.644, 0.7475, 0.621, 0.7475, 0.621, 0.7392, 0.644, 0.7059, 0.6125, 0.7108, 0.5953, 0.7108, 0.5953, 0.7059, 0.6125, 0.6684, 0.5838, 0.6707, 0.5743, 0.1905, 0.0, 0.2381, 0.0, 0.2381, 0.04762, 0.1905, 0.04762, 0.5922, 0.482, 0.598, 0.4861, 0.5835, 0.5484, 0.5727, 0.5413, 0.5727, 0.5413, 0.5835, 0.5484, 0.5719, 0.6062, 0.5568, 0.598, 0.5568, 0.598, 0.5719, 0.6062, 0.5634, 0.661, 0.5444, 0.6531, 0.5444, 0.6531, 0.5634, 0.661, 0.5577, 0.7133, 0.5354, 0.7069, 0.5354, 0.7069, 0.5577, 0.7133, 0.5543, 0.7637, 0.5295, 0.7596, 0.5295, 0.7596, 0.5543, 0.7637, 0.5531, 0.8124, 0.5264, 0.8111, 0.5264, 0.8111, 0.5531, 0.8124, 0.554, 0.8596, 0.5259, 0.8615, 0.5259, 0.8615, 0.554, 0.8596, 0.5567, 0.9056, 0.5279, 0.9109, 0.5279, 0.9109, 0.5567, 0.9056, 0.5612, 0.9507, 0.5322, 0.9595, 0.5322, 0.9595, 0.5612, 0.9507, 0.5675, 0.9951, 0.539, 1.007, 0.4956, 0.8013, 0.5022, 0.8429, 0.4347, 0.8645, 0.4282, 0.8238, 0.4282, 0.8238, 0.4347, 0.8645, 0.3696, 0.8837, 0.3634, 0.8449, 0.1905, 0.619, 0.2381, 0.619, 0.2381, 0.6667, 0.1905, 0.6667, 0.1905, 0.6667, 0.2381, 0.6667, 0.2381, 0.7143, 0.1905, 0.7143, 0.818, 0.7554, 0.7985, 0.7803, 0.7785, 0.7408, 0.795, 0.716, 0.795, 0.716, 0.7785, 0.7408, 0.7557, 0.7021, 0.7688, 0.6786, 0.7688, 0.6786, 0.7557, 0.7021, 0.7297, 0.6645, 0.7392, 0.644, 0.7392, 0.644, 0.7297, 0.6645, 0.6998, 0.6282, 0.7059, 0.6125, 0.7059, 0.6125, 0.6998, 0.6282, 0.6654, 0.5927, 0.6684, 0.5838, 0.2381, 0.0, 0.2857, 0.0, 0.2857, 0.04762, 0.2381, 0.04762, 0.598, 0.4861, 0.6041, 0.489, 0.5945, 0.5533, 0.5835, 0.5484, 0.5835, 0.5484, 0.5945, 0.5533, 0.5871, 0.6116, 0.5719, 0.6062, 0.5719, 0.6062, 0.5871, 0.6116, 0.5821, 0.6658, 0.5634, 0.661, 0.5634, 0.661, 0.5821, 0.6658, 0.5791, 0.7168, 0.5577, 0.7133, 0.5577, 0.7133, 0.5791, 0.7168, 0.578, 0.7652, 0.5543, 0.7637, 0.5543, 0.7637, 0.578, 0.7652, 0.5784, 0.8116, 0.5531, 0.8124, 0.5531, 0.8124, 0.5784, 0.8116, 0.5804, 0.8563, 0.554, 0.8596, 0.554, 0.8596, 0.5804, 0.8563, 0.5837, 0.8997, 0.5567, 0.9056, 0.5567, 0.9056, 0.5837, 0.8997, 0.5883, 0.9422, 0.5612, 0.9507, 0.5612, 0.9507, 0.5883, 0.9422, 0.5944, 0.9839, 0.5675, 0.9951, 0.5022, 0.8429, 0.5089, 0.8829, 0.4413, 0.9036, 0.4347, 0.8645, 0.4347, 0.8645, 0.4413, 0.9036, 0.3759, 0.9211, 0.3696, 0.8837, 0.2381, 0.619, 0.2857, 0.619, 0.2857, 0.6667, 0.2381, 0.6667, 0.2381, 0.6667, 0.2857, 0.6667, 0.2857, 0.7143, 0.2381, 0.7143, 0.7985, 0.7803, 0.7788, 0.8017, 0.7617, 0.7624, 0.7785, 0.7408, 0.7785, 0.7408, 0.7617, 0.7624, 0.742, 0.7225, 0.7557, 0.7021, 0.7557, 0.7021, 0.742, 0.7225, 0.7192, 0.6825, 0.7297, 0.6645, 0.7297, 0.6645, 0.7192, 0.6825, 0.6929, 0.6422, 0.6998, 0.6282, 0.6998, 0.6282, 0.6929, 0.6422, 0.6618, 0.6009, 0.6654, 0.5927, 0.2857, 0.0, 0.3333, 0.0, 0.3333, 0.04762, 0.2857, 0.04762, 0.6041, 0.489, 0.6104, 0.4906, 0.6056, 0.5562, 0.5945, 0.5533, 0.5945, 0.5533, 0.6056, 0.5562, 0.6022, 0.6145, 0.5871, 0.6116, 0.5871, 0.6116, 0.6022, 0.6145, 0.6004, 0.668, 0.5821, 0.6658, 0.5821, 0.6658, 0.6004, 0.668, 0.5999, 0.7178, 0.5791, 0.7168, 0.5791, 0.7168, 0.5999, 0.7178, 0.6007, 0.7646, 0.578, 0.7652, 0.578, 0.7652, 0.6007, 0.7646, 0.6025, 0.8091, 0.5784, 0.8116, 0.5784, 0.8116, 0.6025, 0.8091, 0.6054, 0.8519, 0.5804, 0.8563, 0.5804, 0.8563, 0.6054, 0.8519, 0.6092, 0.8933, 0.5837, 0.8997, 0.5837, 0.8997, 0.6092, 0.8933, 0.614, 0.9338, 0.5883, 0.9422, 0.5883, 0.9422, 0.614, 0.9338, 0.6197, 0.9738, 0.5944, 0.9839, 0.5944, 0.9839, 0.6197, 0.9738, 0.6264, 1.013, 0.8193, 0.9206, 0.2857, 0.5714, 0.3333, 0.5714, 0.3333, 0.619, 0.2857, 0.619, 0.2857, 0.619, 0.3333, 0.619, 0.3333, 0.6667, 0.2857, 0.6667, 0.2857, 0.6667, 0.3333, 0.6667, 0.3333, 0.7143, 0.2857, 0.7143, 0.2857, 0.7143, 0.3333, 0.7143, 0.3333, 0.7619, 0.2857, 0.7619, 0.7617, 0.7624, 0.7448, 0.7809, 0.7277, 0.7402, 0.742, 0.7225, 0.742, 0.7225, 0.7277, 0.7402, 0.7081, 0.6983, 0.7192, 0.6825, 0.7192, 0.6825, 0.7081, 0.6983, 0.6851, 0.6547, 0.6929, 0.6422, 0.6929, 0.6422, 0.6851, 0.6547, 0.6576, 0.6082, 0.6618, 0.6009, 0.3333, 0.0, 0.381, 0.0, 0.381, 0.04762, 0.3333, 0.04762, 0.6104, 0.4906, 0.6168, 0.4911, 0.6168, 0.557, 0.6056, 0.5562, 0.6056, 0.5562, 0.6168, 0.557, 0.6172, 0.6151, 0.6022, 0.6145, 0.6022, 0.6145, 0.6172, 0.6151, 0.6183, 0.6678, 0.6004, 0.668, 0.6004, 0.668, 0.6183, 0.6678, 0.6201, 0.7164, 0.5999, 0.7178, 0.5999, 0.7178, 0.6201, 0.7164, 0.6226, 0.762, 0.6007, 0.7646, 0.6007, 0.7646, 0.6226, 0.762, 0.6258, 0.8051, 0.6025, 0.8091, 0.6025, 0.8091, 0.6258, 0.8051, 0.6295, 0.8465, 0.6054, 0.8519, 0.6054, 0.8519, 0.6295, 0.8465, 0.6337, 0.8865, 0.6092, 0.8933, 0.6092, 0.8933, 0.6337, 0.8865, 0.6386, 0.9256, 0.614, 0.9338, 0.614, 0.9338, 0.6386, 0.9256, 0.6441, 0.9643, 0.6197, 0.9738, 0.6197, 0.9738, 0.6441, 0.9643, 0.6502, 1.003, 0.6264, 1.013, 0.3333, 0.5714, 0.381, 0.5714, 0.381, 0.619, 0.3333, 0.619, 0.3333, 0.619, 0.381, 0.619, 0.381, 0.6667, 0.3333, 0.6667, 0.3333, 0.6667, 0.381, 0.6667, 0.381, 0.7143, 0.3333, 0.7143, 0.3333, 0.7143, 0.381, 0.7143, 0.381, 0.7619, 0.3333, 0.7619, 0.7448, 0.7809, 0.7277, 0.7966, 0.7131, 0.7554, 0.7277, 0.7402, 0.7277, 0.7402, 0.7131, 0.7554, 0.6963, 0.7118, 0.7081, 0.6983, 0.7081, 0.6983, 0.6963, 0.7118, 0.6766, 0.6654, 0.6851, 0.6547, 0.6851, 0.6547, 0.6766, 0.6654, 0.653, 0.6147, 0.6576, 0.6082, 0.381, 0.0, 0.4286, 0.0, 0.4286, 0.04762, 0.381, 0.04762, 0.6168, 0.4911, 0.6232, 0.4903, 0.6279, 0.556, 0.6168, 0.557, 0.6168, 0.557, 0.6279, 0.556, 0.6319, 0.6134, 0.6172, 0.6151, 0.6172, 0.6151, 0.6319, 0.6134, 0.6359, 0.6653, 0.6183, 0.6678, 0.6183, 0.6678, 0.6359, 0.6653, 0.6399, 0.713, 0.6201, 0.7164, 0.6201, 0.7164, 0.6399, 0.713, 0.644, 0.7576, 0.6226, 0.762, 0.6226, 0.762, 0.644, 0.7576, 0.6483, 0.7997, 0.6258, 0.8051, 0.6258, 0.8051, 0.6483, 0.7997, 0.6528, 0.8401, 0.6295, 0.8465, 0.6295, 0.8465, 0.6528, 0.8401, 0.6576, 0.8792, 0.6337, 0.8865, 0.6337, 0.8865, 0.6576, 0.8792, 0.6626, 0.9174, 0.6386, 0.9256, 0.6386, 0.9256, 0.6626, 0.9174, 0.6679, 0.9553, 0.6441, 0.9643, 0.6441, 0.9643, 0.6679, 0.9553, 0.6737, 0.9931, 0.6502, 1.003, 0.381, 0.5714, 0.4286, 0.5714, 0.4286, 0.619, 0.381, 0.619, 0.381, 0.619, 0.4286, 0.619, 0.4286, 0.6667, 0.381, 0.6667, 0.381, 0.6667, 0.4286, 0.6667, 0.4286, 0.7143, 0.381, 0.7143, 0.381, 0.7143, 0.4286, 0.7143, 0.4286, 0.7619, 0.381, 0.7619, 0.7277, 0.7966, 0.7104, 0.8105, 0.6979, 0.7684, 0.7131, 0.7554, 0.7131, 0.7554, 0.6979, 0.7684, 0.6839, 0.7233, 0.6963, 0.7118, 0.6963, 0.7118, 0.6839, 0.7233, 0.6676, 0.6745, 0.6766, 0.6654, 0.6766, 0.6654, 0.6676, 0.6745, 0.648, 0.6202, 0.653, 0.6147, 0.4286, 0.0, 0.4762, 0.0, 0.4762, 0.04762, 0.4286, 0.04762, 0.6232, 0.4903, 0.6295, 0.4884, 0.6389, 0.553, 0.6279, 0.556, 0.6279, 0.556, 0.6389, 0.553, 0.6465, 0.6095, 0.6319, 0.6134, 0.6319, 0.6134, 0.6465, 0.6095, 0.6531, 0.6606, 0.6359, 0.6653, 0.6359, 0.6653, 0.6531, 0.6606, 0.6593, 0.7076, 0.6399, 0.713, 0.6399, 0.713, 0.6593, 0.7076, 0.665, 0.7515, 0.644, 0.7576, 0.644, 0.7576, 0.665, 0.7515, 0.6704, 0.793, 0.6483, 0.7997, 0.6483, 0.7997, 0.6704, 0.793, 0.6757, 0.8328, 0.6528, 0.8401, 0.6528, 0.8401, 0.6757, 0.8328, 0.681, 0.8714, 0.6576, 0.8792, 0.6576, 0.8792, 0.681, 0.8714, 0.6862, 0.9092, 0.6626, 0.9174, 0.6626, 0.9174, 0.6862, 0.9092, 0.6914, 0.9466, 0.6679, 0.9553, 0.6679, 0.9553, 0.6914, 0.9466, 0.6968, 0.984, 0.6737, 0.9931, 0.4286, 0.5714, 0.4762, 0.5714, 0.4762, 0.619, 0.4286, 0.619, 0.4286, 0.619, 0.4762, 0.619, 0.4762, 0.6667, 0.4286, 0.6667, 0.4286, 0.6667, 0.4762, 0.6667, 0.4762, 0.7143, 0.4286, 0.7143, 0.4286, 0.7143, 0.4762, 0.7143, 0.4762, 0.7619, 0.4286, 0.7619, 0.4286, 0.7619, 0.4762, 0.7619, 0.4762, 0.8095, 0.4286, 0.8095, 0.6979, 0.7684, 0.6823, 0.779, 0.6711, 0.7327, 0.6839, 0.7233, 0.6839, 0.7233, 0.6711, 0.7327, 0.6581, 0.6819, 0.6676, 0.6745, 0.6676, 0.6745, 0.6581, 0.6819, 0.6426, 0.6247, 0.648, 0.6202, 0.4762, 0.0, 0.5238, 0.0, 0.5238, 0.04762, 0.4762, 0.04762, 0.6295, 0.4884, 0.6357, 0.4853, 0.6496, 0.5482, 0.6389, 0.553, 0.6389, 0.553, 0.6496, 0.5482, 0.6607, 0.6035, 0.6465, 0.6095, 0.6465, 0.6095, 0.6607, 0.6035, 0.6702, 0.6538, 0.6531, 0.6606, 0.6531, 0.6606, 0.6702, 0.6538, 0.6784, 0.7002, 0.6593, 0.7076, 0.6593, 0.7076, 0.6784, 0.7002, 0.6857, 0.7436, 0.665, 0.7515, 0.665, 0.7515, 0.6857, 0.7436, 0.6924, 0.7849, 0.6704, 0.793, 0.6704, 0.793, 0.6924, 0.7849, 0.6985, 0.8245, 0.6757, 0.8328, 0.6757, 0.8328, 0.6985, 0.8245, 0.7042, 0.8631, 0.681, 0.8714, 0.681, 0.8714, 0.7042, 0.8631, 0.7097, 0.9009, 0.6862, 0.9092, 0.6862, 0.9092, 0.7097, 0.9009, 0.7148, 0.9384, 0.6914, 0.9466, 0.6914, 0.9466, 0.7148, 0.9384, 0.7198, 0.9761, 0.6968, 0.984, 0.6968, 0.984, 0.7198, 0.9761, 0.7246, 1.014, 0.7196, 0.9414, 0.4762, 0.619, 0.5238, 0.619, 0.5238, 0.6667, 0.4762, 0.6667, 0.4762, 0.6667, 0.5238, 0.6667, 0.5238, 0.7143, 0.4762, 0.7143, 0.4762, 0.7143, 0.5238, 0.7143, 0.5238, 0.7619, 0.4762, 0.7619, 0.4762, 0.7619, 0.5238, 0.7619, 0.5238, 0.8095, 0.4762, 0.8095, 0.6823, 0.779, 0.6668, 0.7876, 0.6579, 0.7401, 0.6711, 0.7327, 0.6711, 0.7327, 0.6579, 0.7401, 0.6482, 0.6876, 0.6581, 0.6819, 0.6581, 0.6819, 0.6482, 0.6876, 0.637, 0.6282, 0.6426, 0.6247, 0.5238, 0.0, 0.5714, 0.0, 0.5714, 0.04762, 0.5238, 0.04762, 0.6357, 0.4853, 0.6416, 0.4811, 0.66, 0.5416, 0.6496, 0.5482, 0.6496, 0.5482, 0.66, 0.5416, 0.6747, 0.5954, 0.6607, 0.6035, 0.6607, 0.6035, 0.6747, 0.5954, 0.6869, 0.6447, 0.6702, 0.6538, 0.6702, 0.6538, 0.6869, 0.6447, 0.6973, 0.6907, 0.6784, 0.7002, 0.6784, 0.7002, 0.6973, 0.6907, 0.7063, 0.734, 0.6857, 0.7436, 0.6857, 0.7436, 0.7063, 0.734, 0.7142, 0.7754, 0.6924, 0.7849, 0.6924, 0.7849, 0.7142, 0.7754, 0.7213, 0.8153, 0.6985, 0.8245, 0.6985, 0.8245, 0.7213, 0.8153, 0.7276, 0.8541, 0.7042, 0.8631, 0.7042, 0.8631, 0.7276, 0.8541, 0.7333, 0.8924, 0.7097, 0.9009, 0.7097, 0.9009, 0.7333, 0.8924, 0.7385, 0.9305, 0.7148, 0.9384, 0.7148, 0.9384, 0.7385, 0.9305, 0.7433, 0.9689, 0.7198, 0.9761, 0.7198, 0.9761, 0.7433, 0.9689, 0.7477, 1.008, 0.7246, 1.014, 0.5238, 0.619, 0.5714, 0.619, 0.5714, 0.6667, 0.5238, 0.6667, 0.5238, 0.6667, 0.5714, 0.6667, 0.5714, 0.7143, 0.5238, 0.7143, 0.5238, 0.7143, 0.5714, 0.7143, 0.5714, 0.7619, 0.5238, 0.7619, 0.5238, 0.7619, 0.5714, 0.7619, 0.5714, 0.8095, 0.5238, 0.8095, 0.5238, 0.8095, 0.5714, 0.8095, 0.5714, 0.8571, 0.5238, 0.8571, 0.6579, 0.7401, 0.6443, 0.7453, 0.6381, 0.6915, 0.6482, 0.6876, 0.6482, 0.6876, 0.6381, 0.6915, 0.6312, 0.6306, 0.637, 0.6282, 0.5714, 0.0, 0.619, 0.0, 0.619, 0.04762, 0.5714, 0.04762, 0.6416, 0.4811, 0.6473, 0.4758, 0.6701, 0.5331, 0.66, 0.5416, 0.66, 0.5416, 0.6701, 0.5331, 0.6884, 0.5851, 0.6747, 0.5954, 0.6747, 0.5954, 0.6884, 0.5851, 0.7035, 0.6335, 0.6869, 0.6447, 0.6869, 0.6447, 0.7035, 0.6335, 0.7162, 0.6791, 0.6973, 0.6907, 0.6973, 0.6907, 0.7162, 0.6791, 0.727, 0.7226, 0.7063, 0.734, 0.7063, 0.734, 0.727, 0.7226, 0.7363, 0.7643, 0.7142, 0.7754, 0.7142, 0.7754, 0.7363, 0.7643, 0.7444, 0.8048, 0.7213, 0.8153, 0.7213, 0.8153, 0.7444, 0.8048, 0.7513, 0.8445, 0.7276, 0.8541, 0.7276, 0.8541, 0.7513, 0.8445, 0.7574, 0.8837, 0.7333, 0.8924, 0.7333, 0.8924, 0.7574, 0.8837, 0.7627, 0.9228, 0.7385, 0.9305, 0.7385, 0.9305, 0.7627, 0.9228, 0.7672, 0.9622, 0.7433, 0.9689, 0.7433, 0.9689, 0.7672, 0.9622, 0.7713, 1.002, 0.7477, 1.008, 0.5714, 0.619, 0.619, 0.619, 0.619, 0.6667, 0.5714, 0.6667, 0.5714, 0.6667, 0.619, 0.6667, 0.619, 0.7143, 0.5714, 0.7143, 0.5714, 0.7143, 0.619, 0.7143, 0.619, 0.7619, 0.5714, 0.7619, 0.5714, 0.7619, 0.619, 0.7619, 0.619, 0.8095, 0.5714, 0.8095, 0.5714, 0.8095, 0.619, 0.8095, 0.619, 0.8571, 0.5714, 0.8571, 0.6443, 0.7453, 0.6304, 0.7486, 0.6276, 0.6937, 0.6381, 0.6915, 0.6381, 0.6915, 0.6276, 0.6937, 0.6252, 0.6318, 0.6312, 0.6306, 0.619, 0.0, 0.6667, 0.0, 0.6667, 0.04762, 0.619, 0.04762, 0.6473, 0.4758, 0.6526, 0.4694, 0.6797, 0.5228, 0.6701, 0.5331, 0.6701, 0.5331, 0.6797, 0.5228, 0.7016, 0.5725, 0.6884, 0.5851, 0.6884, 0.5851, 0.7016, 0.5725, 0.7199, 0.6198, 0.7035, 0.6335, 0.7035, 0.6335, 0.7199, 0.6198, 0.7351, 0.6652, 0.7162, 0.6791, 0.7162, 0.6791, 0.7351, 0.6652, 0.748, 0.709, 0.727, 0.7226, 0.727, 0.7226, 0.748, 0.709, 0.7588, 0.7515, 0.7363, 0.7643, 0.7363, 0.7643, 0.7588, 0.7515, 0.768, 0.7931, 0.7444, 0.8048, 0.7444, 0.8048, 0.768, 0.7931, 0.7757, 0.834, 0.7513, 0.8445, 0.7513, 0.8445, 0.7757, 0.834, 0.7822, 0.8746, 0.7574, 0.8837, 0.7574, 0.8837, 0.7822, 0.8746, 0.7875, 0.9152, 0.7627, 0.9228, 0.7627, 0.9228, 0.7875, 0.9152, 0.7918, 0.9561, 0.7672, 0.9622, 0.7672, 0.9622, 0.7918, 0.9561, 0.795, 0.9976, 0.7713, 1.002, 0.619, 0.619, 0.6667, 0.619, 0.6667, 0.6667, 0.619, 0.6667, 0.619, 0.6667, 0.6667, 0.6667, 0.6667, 0.7143, 0.619, 0.7143, 0.619, 0.7143, 0.6667, 0.7143, 0.6667, 0.7619, 0.619, 0.7619, 0.619, 0.7619, 0.6667, 0.7619, 0.6667, 0.8095, 0.619, 0.8095, 0.634, 0.7989, 0.6167, 0.8016, 0.6161, 0.7498, 0.6304, 0.7486, 0.6304, 0.7486, 0.6161, 0.7498, 0.617, 0.694, 0.6276, 0.6937, 0.6276, 0.6937, 0.617, 0.694, 0.6192, 0.632, 0.6252, 0.6318, 0.6667, 0.0, 0.7143, 0.0, 0.7143, 0.04762, 0.6667, 0.04762, 0.6526, 0.4694, 0.6574, 0.462, 0.6887, 0.5106, 0.6797, 0.5228, 0.6797, 0.5228, 0.6887, 0.5106, 0.7144, 0.5575, 0.7016, 0.5725, 0.7016, 0.5725, 0.7144, 0.5575, 0.736, 0.6035, 0.7199, 0.6198, 0.7199, 0.6198, 0.736, 0.6035, 0.7541, 0.6486, 0.7351, 0.6652, 0.7351, 0.6652, 0.7541, 0.6486, 0.7692, 0.693, 0.748, 0.709, 0.748, 0.709, 0.7692, 0.693, 0.7819, 0.7367, 0.7588, 0.7515, 0.7588, 0.7515, 0.7819, 0.7367, 0.7925, 0.7798, 0.768, 0.7931, 0.768, 0.7931, 0.7925, 0.7798, 0.8011, 0.8225, 0.7757, 0.834, 0.7757, 0.834, 0.8011, 0.8225, 0.8081, 0.8651, 0.7822, 0.8746, 0.7822, 0.8746, 0.8081, 0.8651, 0.8135, 0.9078, 0.7875, 0.9152, 0.7875, 0.9152, 0.8135, 0.9078, 0.8174, 0.9508, 0.7918, 0.9561, 0.7918, 0.9561, 0.8174, 0.9508, 0.8199, 0.9944, 0.795, 0.9976, 0.795, 0.9976, 0.8199, 0.9944, 0.6006, 0.9442, 0.6241, 0.939, 0.6667, 0.6667, 0.7143, 0.6667, 0.7143, 0.7143, 0.6667, 0.7143, 0.6667, 0.7143, 0.7143, 0.7143, 0.7143, 0.7619, 0.6667, 0.7619, 0.6667, 0.7619, 0.7143, 0.7619, 0.7143, 0.8095, 0.6667, 0.8095, 0.6167, 0.8016, 0.5988, 0.8013, 0.6015, 0.7485, 0.6161, 0.7498, 0.6161, 0.7498, 0.6015, 0.7485, 0.6064, 0.6923, 0.617, 0.694, 0.617, 0.694, 0.6064, 0.6923, 0.6133, 0.6309, 0.6192, 0.632, 0.7143, 0.0, 0.7619, 0.0, 0.7619, 0.04762, 0.7143, 0.04762, 0.6574, 0.462, 0.6617, 0.4537, 0.6969, 0.4966, 0.6887, 0.5106, 0.6887, 0.5106, 0.6969, 0.4966, 0.7266, 0.54, 0.7144, 0.5575, 0.7144, 0.5575, 0.7266, 0.54, 0.7519, 0.5843, 0.736, 0.6035, 0.736, 0.6035, 0.7519, 0.5843, 0.7731, 0.6291, 0.7541, 0.6486, 0.7541, 0.6486, 0.7731, 0.6291, 0.791, 0.6742, 0.7692, 0.693, 0.7692, 0.693, 0.791, 0.6742, 0.8059, 0.7194, 0.7819, 0.7367, 0.7819, 0.7367, 0.8059, 0.7194, 0.8181, 0.7646, 0.7925, 0.7798, 0.7925, 0.7798, 0.8181, 0.7646, 0.8279, 0.8098, 0.8011, 0.8225, 0.8011, 0.8225, 0.8279, 0.8098, 0.8355, 0.8551, 0.8081, 0.8651, 0.8081, 0.8651, 0.8355, 0.8551, 0.8411, 0.9006, 0.8135, 0.9078, 0.8135, 0.9078, 0.8411, 0.9006, 0.8446, 0.9464, 0.8174, 0.9508, 0.8174, 0.9508, 0.8446, 0.9464, 0.8462, 0.9928, 0.8199, 0.9944, 0.8199, 0.9944, 0.8462, 0.9928, 0.5758, 0.9475, 0.6006, 0.9442, 0.7143, 0.6667, 0.7619, 0.6667, 0.7619, 0.7143, 0.7143, 0.7143, 0.7143, 0.7143, 0.7619, 0.7143, 0.7619, 0.7619, 0.7143, 0.7619, 0.5977, 0.8511, 0.5765, 0.8497, 0.5805, 0.7982, 0.5988, 0.8013, 0.5988, 0.8013, 0.5805, 0.7982, 0.5868, 0.7446, 0.6015, 0.7485, 0.6015, 0.7485, 0.5868, 0.7446, 0.5957, 0.6886, 0.6064, 0.6923, 0.6064, 0.6923, 0.5957, 0.6886, 0.6074, 0.6287, 0.6133, 0.6309, 0.7619, 0.0, 0.8095, 0.0, 0.8095, 0.04762, 0.7619, 0.04762, 0.6617, 0.4537, 0.6654, 0.4445, 0.7043, 0.4807, 0.6969, 0.4966, 0.6969, 0.4966, 0.7043, 0.4807, 0.7381, 0.5197, 0.7266, 0.54, 0.7266, 0.54, 0.7381, 0.5197, 0.7673, 0.5617, 0.7519, 0.5843, 0.7519, 0.5843, 0.7673, 0.5617, 0.7923, 0.6061, 0.7731, 0.6291, 0.7731, 0.6291, 0.7923, 0.6061, 0.8135, 0.6521, 0.791, 0.6742, 0.791, 0.6742, 0.8135, 0.6521, 0.831, 0.6992, 0.8059, 0.7194, 0.8059, 0.7194, 0.831, 0.6992, 0.8453, 0.7471, 0.8181, 0.7646, 0.8181, 0.7646, 0.8453, 0.7471, 0.8565, 0.7955, 0.8279, 0.8098, 0.8279, 0.8098, 0.8565, 0.7955, 0.8649, 0.8443, 0.8355, 0.8551, 0.8355, 0.8551, 0.8649, 0.8443, 0.8706, 0.8935, 0.8411, 0.9006, 0.8411, 0.9006, 0.8706, 0.8935, 0.8738, 0.9431, 0.8446, 0.9464, 0.8446, 0.9464, 0.8738, 0.9431, 0.8743, 0.9929, 0.8462, 0.9928, 0.8462, 0.9928, 0.8743, 0.9929, 0.5491, 0.9484, 0.5758, 0.9475, 0.7619, 0.6667, 0.8095, 0.6667, 0.8095, 0.7143, 0.7619, 0.7143, 0.7619, 0.7143, 0.8095, 0.7143, 0.8095, 0.7619, 0.7619, 0.7619, 0.7619, 0.7619, 0.8095, 0.7619, 0.8095, 0.8095, 0.7619, 0.8095, 0.5805, 0.7982, 0.5618, 0.792, 0.5719, 0.738, 0.5868, 0.7446, 0.5868, 0.7446, 0.5719, 0.738, 0.5853, 0.6828, 0.5957, 0.6886, 0.5957, 0.6886, 0.5853, 0.6828, 0.6018, 0.6253, 0.6074, 0.6287, 0.8095, 0.0, 0.8571, 0.0, 0.8571, 0.04762, 0.8095, 0.04762, 0.6654, 0.4445, 0.6685, 0.4345, 0.7107, 0.463, 0.7043, 0.4807, 0.7043, 0.4807, 0.7107, 0.463, 0.7486, 0.4965, 0.7381, 0.5197, 0.7381, 0.5197, 0.7486, 0.4965, 0.7823, 0.5354, 0.7673, 0.5617, 0.7673, 0.5617, 0.7823, 0.5354, 0.8116, 0.5789, 0.7923, 0.6061, 0.7923, 0.6061, 0.8116, 0.5789, 0.8367, 0.6258, 0.8135, 0.6521, 0.8135, 0.6521, 0.8367, 0.6258, 0.8576, 0.6753, 0.831, 0.6992, 0.831, 0.6992, 0.8576, 0.6753, 0.8744, 0.7266, 0.8453, 0.7471, 0.8453, 0.7471, 0.8744, 0.7266, 0.8875, 0.7792, 0.8565, 0.7955, 0.8565, 0.7955, 0.8875, 0.7792, 0.8969, 0.8327, 0.8649, 0.8443, 0.8649, 0.8443, 0.8969, 0.8327, 0.9029, 0.8867, 0.8706, 0.8935, 0.8706, 0.8935, 0.9029, 0.8867, 0.9054, 0.941, 0.8738, 0.9431, 0.8738, 0.9431, 0.9054, 0.941, 0.9047, 0.9953, 0.8743, 0.9929, 0.8743, 0.9929, 0.9047, 0.9953, 0.5205, 0.947, 0.5491, 0.9484, 0.8095, 0.6667, 0.8571, 0.6667, 0.8571, 0.7143, 0.8095, 0.7143, 0.8095, 0.7143, 0.8571, 0.7143, 0.8571, 0.7619, 0.8095, 0.7619, 0.8095, 0.7619, 0.8571, 0.7619, 0.8571, 0.8095, 0.8095, 0.8095, 0.5618, 0.792, 0.5427, 0.7825, 0.5572, 0.7284, 0.5719, 0.738, 0.5719, 0.738, 0.5572, 0.7284, 0.5752, 0.6748, 0.5853, 0.6828, 0.5853, 0.6828, 0.5752, 0.6748, 0.5965, 0.6208, 0.6018, 0.6253, 0.8571, 0.0, 0.9048, 0.0, 0.9048, 0.04762, 0.8571, 0.04762, 0.6685, 0.4345, 0.6707, 0.4239, 0.7157, 0.4434, 0.7107, 0.463, 0.7107, 0.463, 0.7157, 0.4434, 0.7578, 0.4701, 0.7486, 0.4965, 0.7486, 0.4965, 0.7578, 0.4701, 0.7964, 0.5048, 0.7823, 0.5354, 0.7823, 0.5354, 0.7964, 0.5048, 0.8309, 0.5467, 0.8116, 0.5789, 0.8116, 0.5789, 0.8309, 0.5467, 0.8608, 0.5944, 0.8367, 0.6258, 0.8367, 0.6258, 0.8608, 0.5944, 0.8859, 0.6467, 0.8576, 0.6753, 0.8576, 0.6753, 0.8859, 0.6467, 0.9062, 0.7024, 0.8744, 0.7266, 0.8744, 0.7266, 0.9062, 0.7024, 0.9216, 0.7604, 0.8875, 0.7792, 0.8875, 0.7792, 0.9216, 0.7604, 0.9324, 0.8199, 0.8969, 0.8327, 0.8969, 0.8327, 0.9324, 0.8199, 0.9386, 0.8802, 0.9029, 0.8867, 0.9029, 0.8867, 0.9386, 0.8802, 0.9403, 0.9406, 0.9054, 0.941, 0.9054, 0.941, 0.9403, 0.9406, 0.9377, 1.001, 0.9047, 0.9953, 0.9047, 0.9953, 0.9377, 1.001, 0.4899, 0.9421, 0.5205, 0.947, 0.8571, 0.6667, 0.9048, 0.6667, 0.9048, 0.7143, 0.8571, 0.7143, 0.8571, 0.7143, 0.9048, 0.7143, 0.9048, 0.7619, 0.8571, 0.7619, 0.5316, 0.8369, 0.508, 0.825, 0.5234, 0.7691, 0.5427, 0.7825, 0.5427, 0.7825, 0.5234, 0.7691, 0.5427, 0.7156, 0.5572, 0.7284, 0.5572, 0.7284, 0.5427, 0.7156, 0.5656, 0.6645, 0.5752, 0.6748, 0.5752, 0.6748, 0.5656, 0.6645, 0.5915, 0.615, 0.5965, 0.6208, 0.9048, 0.0, 0.9524, 0.0, 0.9524, 0.04762, 0.9048, 0.04762, 0.6707, 0.4239, 0.672, 0.4127, 0.7192, 0.4222, 0.7157, 0.4434, 0.7157, 0.4434, 0.7192, 0.4222, 0.7653, 0.4404, 0.7578, 0.4701, 0.7578, 0.4701, 0.7653, 0.4404, 0.8093, 0.4692, 0.7964, 0.5048, 0.7964, 0.5048, 0.8093, 0.4692, 0.85, 0.5083, 0.8309, 0.5467, 0.8309, 0.5467, 0.85, 0.5083, 0.886, 0.5565, 0.8608, 0.5944, 0.8608, 0.5944, 0.886, 0.5565, 0.9166, 0.612, 0.8859, 0.6467, 0.8859, 0.6467, 0.9166, 0.612, 0.9413, 0.6731, 0.9062, 0.7024, 0.9062, 0.7024, 0.9413, 0.6731, 0.9599, 0.7382, 0.9216, 0.7604, 0.9216, 0.7604, 0.9599, 0.7382, 0.9724, 0.8057, 0.9324, 0.8199, 0.9324, 0.8199, 0.9724, 0.8057, 0.9788, 0.8743, 0.9386, 0.8802, 0.9386, 0.8802, 0.9788, 0.8743, 0.9794, 0.9427, 0.9403, 0.9406, 0.9403, 0.9406, 0.9794, 0.9427, 0.9743, 1.01, 0.9377, 1.001, 0.9377, 1.001, 0.9743, 1.01, 0.456, 0.9326, 0.4899, 0.9421, 0.4899, 0.9421, 0.456, 0.9326, 0.4673, 0.8686, 0.497, 0.8829, 0.497, 0.8829, 0.4673, 0.8686, 0.4833, 0.8078, 0.508, 0.825, 0.508, 0.825, 0.4833, 0.8078, 0.5041, 0.7511, 0.5234, 0.7691, 0.5234, 0.7691, 0.5041, 0.7511, 0.5288, 0.6991, 0.5427, 0.7156, 0.5427, 0.7156, 0.5288, 0.6991, 0.5568, 0.6519, 0.5656, 0.6645, 0.5656, 0.6645, 0.5568, 0.6519, 0.5871, 0.6082, 0.5915, 0.615, 0.9524, 0.0, 1.0, 0.0, 1.0, 0.04762, 0.9524, 0.04762, 0.672, 0.4127, 0.6723, 0.4013, 0.7208, 0.3995, 0.7192, 0.4222, 0.7192, 0.4222, 0.7208, 0.3995, 0.7706, 0.4073, 0.7653, 0.4404, 0.7653, 0.4404, 0.7706, 0.4073, 0.8204, 0.4279, 0.8093, 0.4692, 0.8093, 0.4692, 0.8204, 0.4279, 0.8683, 0.4625, 0.85, 0.5083, 0.85, 0.5083, 0.8683, 0.4625, 0.912, 0.5102, 0.886, 0.5565, 0.886, 0.5565, 0.912, 0.5102, 0.9498, 0.5691, 0.9166, 0.612, 0.9166, 0.612, 0.9498, 0.5691, 0.9806, 0.6371, 0.9413, 0.6731, 0.9413, 0.6731, 0.9806, 0.6371, 1.004, 0.7114, 0.9599, 0.7382, 0.9599, 0.7382, 1.004, 0.7114, 1.018, 0.7896, 0.9724, 0.8057, 0.9724, 0.8057, 1.018, 0.7896, 1.025, 0.8693, 0.9788, 0.8743, 0.9788, 0.8743, 1.025, 0.8693, 1.024, 0.9482, 0.9794, 0.9427, 0.9794, 0.9427, 1.024, 0.9482, 0.4082, 0.9912, 0.9743, 1.01, 0.9743, 1.01, 0.4082, 0.9912, 0.4187, 0.9173, 0.456, 0.9326, 0.456, 0.9326, 0.4187, 0.9173, 0.4355, 0.8479, 0.4673, 0.8686, 0.4673, 0.8686, 0.4355, 0.8479, 0.4579, 0.7843, 0.4833, 0.8078, 0.4833, 0.8078, 0.4579, 0.7843, 0.4851, 0.7278, 0.5041, 0.7511, 0.5041, 0.7511, 0.4851, 0.7278, 0.5158, 0.6788, 0.5288, 0.6991, 0.5288, 0.6991, 0.5158, 0.6788, 0.5489, 0.6371, 0.5568, 0.6519, 0.5568, 0.6519, 0.5489, 0.6371, 0.5833, 0.6004, 0.5871, 0.6082])
me_plane.materials.append(mat_material_001)
me_plane.update()

# ---- objects
ob_light = bpy.data.objects.new('Light', light_light)
ob_camera = bpy.data.objects.new('Camera', cam_camera)
ob_plane = bpy.data.objects.new('Plane', me_plane)
ob_empty = bpy.data.objects.new('Empty', None)

# ---- transforms, parenting, visibility, modifiers, constraints
ob_light.location = (4.076, 1.005, 5.904)
ob_light.rotation_euler = (0.6503, 0.05522, 1.866)
ob_light.lock_rotations_4d = False
ob_light.empty_display_type = 'ARROWS'
ob_light.color = (0.0, 0.0, 0.0, 0.0)
ob_light.lineart.crease_threshold = 0.0
ob_camera.location = (7.359, -6.926, 4.958)
ob_camera.rotation_euler = (1.109, 0.0, 0.8149)
ob_camera.lock_rotations_4d = False
ob_camera.empty_display_type = 'ARROWS'
ob_camera.color = (0.0, 0.0, 0.0, 0.0)
ob_camera.display_type = 'WIRE'
ob_camera.lineart.crease_threshold = 0.0
ob_plane.location = (0.0, 0.0, 0.0)
ob_empty.location = (0.0, 0.0, 0.0)
ob_empty.rotation_euler = (1.571, -0.0, 0.0)

# ---- collection membership
col_collection.objects.link(ob_light)
col_collection.objects.link(ob_camera)
col_collection_1.objects.link(ob_plane)
col_collection_1.objects.link(ob_empty)

# ---- scene / render settings (as saved in the file)
scene.camera = ob_camera
scene.frame_start = 1; scene.frame_end = 250; scene.frame_set(1)
scene.render.engine = 'BLENDER_EEVEE_NEXT'
scene.cycles.sampling_pattern = 'TABULATED_SOBOL'
scene.cycles.use_light_tree = False
scene.view_settings.view_transform = 'Filmic'
bpy.context.view_layer.update()
